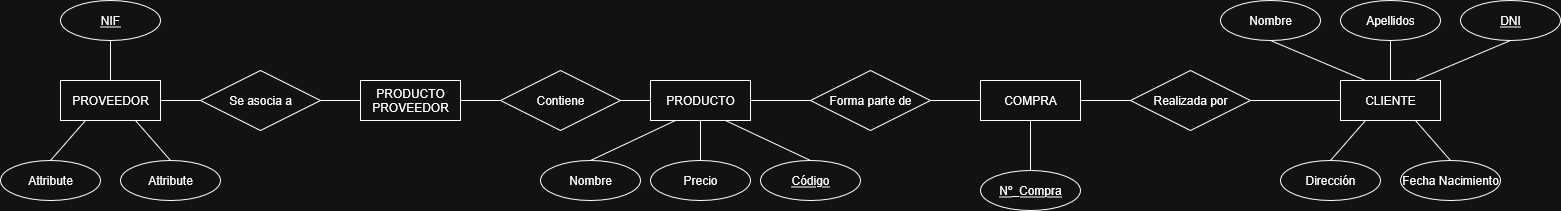

The diagram above was exported from draw.io. Its source (the exported page's mxGraphModel, read from the mxfile embedded in the PNG):
<mxGraphModel dx="4616" dy="1085" grid="1" gridSize="10" guides="1" tooltips="1" connect="1" arrows="1" fold="1" page="1" pageScale="1" pageWidth="850" pageHeight="1100" math="0" shadow="0" extFonts="Permanent Marker^https://fonts.googleapis.com/css?family=Permanent+Marker">
  <root>
    <mxCell id="0" />
    <mxCell id="1" parent="0" />
    <mxCell id="voyxh6gctXA8xbv3tNoP-1" value="PRODUCTO" style="whiteSpace=wrap;html=1;align=center;" parent="1" vertex="1">
      <mxGeometry x="-1740" y="260" width="100" height="40" as="geometry" />
    </mxCell>
    <mxCell id="voyxh6gctXA8xbv3tNoP-2" value="CLIENTE" style="whiteSpace=wrap;html=1;align=center;" parent="1" vertex="1">
      <mxGeometry x="-1050" y="260" width="100" height="40" as="geometry" />
    </mxCell>
    <mxCell id="voyxh6gctXA8xbv3tNoP-3" value="&lt;div&gt;PROVEEDOR&lt;/div&gt;" style="whiteSpace=wrap;html=1;align=center;" parent="1" vertex="1">
      <mxGeometry x="-2330" y="260" width="100" height="40" as="geometry" />
    </mxCell>
    <mxCell id="voyxh6gctXA8xbv3tNoP-4" value="Nombre" style="ellipse;whiteSpace=wrap;html=1;align=center;" parent="1" vertex="1">
      <mxGeometry x="-1850" y="340" width="100" height="40" as="geometry" />
    </mxCell>
    <mxCell id="voyxh6gctXA8xbv3tNoP-5" value="Precio" style="ellipse;whiteSpace=wrap;html=1;align=center;" parent="1" vertex="1">
      <mxGeometry x="-1740" y="340" width="100" height="40" as="geometry" />
    </mxCell>
    <mxCell id="voyxh6gctXA8xbv3tNoP-6" value="Código" style="ellipse;whiteSpace=wrap;html=1;align=center;fontStyle=4;" parent="1" vertex="1">
      <mxGeometry x="-1630" y="340" width="100" height="40" as="geometry" />
    </mxCell>
    <mxCell id="voyxh6gctXA8xbv3tNoP-11" value="" style="endArrow=none;html=1;rounded=0;fontSize=12;startSize=8;endSize=8;curved=1;exitX=0.5;exitY=0;exitDx=0;exitDy=0;entryX=0.25;entryY=1;entryDx=0;entryDy=0;" parent="1" source="voyxh6gctXA8xbv3tNoP-4" target="voyxh6gctXA8xbv3tNoP-1" edge="1">
      <mxGeometry relative="1" as="geometry">
        <mxPoint x="-1640" y="420" as="sourcePoint" />
        <mxPoint x="-1480" y="420" as="targetPoint" />
      </mxGeometry>
    </mxCell>
    <mxCell id="voyxh6gctXA8xbv3tNoP-12" value="" style="endArrow=none;html=1;rounded=0;fontSize=12;startSize=8;endSize=8;curved=1;entryX=0.5;entryY=1;entryDx=0;entryDy=0;exitX=0.5;exitY=0;exitDx=0;exitDy=0;" parent="1" source="voyxh6gctXA8xbv3tNoP-5" target="voyxh6gctXA8xbv3tNoP-1" edge="1">
      <mxGeometry relative="1" as="geometry">
        <mxPoint x="-1710" y="500" as="sourcePoint" />
        <mxPoint x="-1550" y="500" as="targetPoint" />
      </mxGeometry>
    </mxCell>
    <mxCell id="voyxh6gctXA8xbv3tNoP-14" value="" style="endArrow=none;html=1;rounded=0;fontSize=12;startSize=8;endSize=8;curved=1;entryX=0.75;entryY=1;entryDx=0;entryDy=0;exitX=0.5;exitY=0;exitDx=0;exitDy=0;" parent="1" source="voyxh6gctXA8xbv3tNoP-6" target="voyxh6gctXA8xbv3tNoP-1" edge="1">
      <mxGeometry relative="1" as="geometry">
        <mxPoint x="-1710" y="510" as="sourcePoint" />
        <mxPoint x="-1550" y="510" as="targetPoint" />
      </mxGeometry>
    </mxCell>
    <mxCell id="voyxh6gctXA8xbv3tNoP-28" value="Nombre" style="ellipse;whiteSpace=wrap;html=1;align=center;" parent="1" vertex="1">
      <mxGeometry x="-1170" y="180" width="100" height="40" as="geometry" />
    </mxCell>
    <mxCell id="voyxh6gctXA8xbv3tNoP-29" value="Apellidos" style="ellipse;whiteSpace=wrap;html=1;align=center;" parent="1" vertex="1">
      <mxGeometry x="-1050" y="180" width="100" height="40" as="geometry" />
    </mxCell>
    <mxCell id="voyxh6gctXA8xbv3tNoP-31" value="Dirección" style="ellipse;whiteSpace=wrap;html=1;align=center;" parent="1" vertex="1">
      <mxGeometry x="-1110" y="340" width="100" height="40" as="geometry" />
    </mxCell>
    <mxCell id="voyxh6gctXA8xbv3tNoP-32" value="Fecha Nacimiento" style="ellipse;whiteSpace=wrap;html=1;align=center;" parent="1" vertex="1">
      <mxGeometry x="-990" y="340" width="100" height="40" as="geometry" />
    </mxCell>
    <mxCell id="voyxh6gctXA8xbv3tNoP-33" value="" style="endArrow=none;html=1;rounded=0;fontSize=12;startSize=8;endSize=8;curved=1;entryX=0.5;entryY=1;entryDx=0;entryDy=0;exitX=0.25;exitY=0;exitDx=0;exitDy=0;" parent="1" source="voyxh6gctXA8xbv3tNoP-2" target="voyxh6gctXA8xbv3tNoP-28" edge="1">
      <mxGeometry relative="1" as="geometry">
        <mxPoint x="-1300" y="390" as="sourcePoint" />
        <mxPoint x="-1140" y="390" as="targetPoint" />
      </mxGeometry>
    </mxCell>
    <mxCell id="voyxh6gctXA8xbv3tNoP-34" value="" style="endArrow=none;html=1;rounded=0;fontSize=12;startSize=8;endSize=8;curved=1;entryX=0.5;entryY=1;entryDx=0;entryDy=0;exitX=0.5;exitY=0;exitDx=0;exitDy=0;" parent="1" source="voyxh6gctXA8xbv3tNoP-2" target="voyxh6gctXA8xbv3tNoP-29" edge="1">
      <mxGeometry relative="1" as="geometry">
        <mxPoint x="-1290" y="400" as="sourcePoint" />
        <mxPoint x="-1130" y="400" as="targetPoint" />
      </mxGeometry>
    </mxCell>
    <mxCell id="voyxh6gctXA8xbv3tNoP-36" value="" style="endArrow=none;html=1;rounded=0;fontSize=12;startSize=8;endSize=8;curved=1;entryX=0.25;entryY=1;entryDx=0;entryDy=0;exitX=0.5;exitY=0;exitDx=0;exitDy=0;" parent="1" source="voyxh6gctXA8xbv3tNoP-31" target="voyxh6gctXA8xbv3tNoP-2" edge="1">
      <mxGeometry relative="1" as="geometry">
        <mxPoint x="-1270" y="420" as="sourcePoint" />
        <mxPoint x="-1110" y="420" as="targetPoint" />
      </mxGeometry>
    </mxCell>
    <mxCell id="voyxh6gctXA8xbv3tNoP-37" value="" style="endArrow=none;html=1;rounded=0;fontSize=12;startSize=8;endSize=8;curved=1;entryX=0.75;entryY=1;entryDx=0;entryDy=0;exitX=0.5;exitY=0;exitDx=0;exitDy=0;" parent="1" source="voyxh6gctXA8xbv3tNoP-32" target="voyxh6gctXA8xbv3tNoP-2" edge="1">
      <mxGeometry relative="1" as="geometry">
        <mxPoint x="-1260" y="430" as="sourcePoint" />
        <mxPoint x="-1100" y="430" as="targetPoint" />
      </mxGeometry>
    </mxCell>
    <mxCell id="voyxh6gctXA8xbv3tNoP-39" value="NIF" style="ellipse;whiteSpace=wrap;html=1;align=center;fontStyle=4;" parent="1" vertex="1">
      <mxGeometry x="-2330" y="180" width="100" height="40" as="geometry" />
    </mxCell>
    <mxCell id="voyxh6gctXA8xbv3tNoP-40" value="DNI" style="ellipse;whiteSpace=wrap;html=1;align=center;fontStyle=4;" parent="1" vertex="1">
      <mxGeometry x="-930" y="180" width="100" height="40" as="geometry" />
    </mxCell>
    <mxCell id="voyxh6gctXA8xbv3tNoP-41" value="Attribute" style="ellipse;whiteSpace=wrap;html=1;align=center;" parent="1" vertex="1">
      <mxGeometry x="-2390" y="340" width="100" height="40" as="geometry" />
    </mxCell>
    <mxCell id="voyxh6gctXA8xbv3tNoP-42" value="Attribute" style="ellipse;whiteSpace=wrap;html=1;align=center;" parent="1" vertex="1">
      <mxGeometry x="-2270" y="340" width="100" height="40" as="geometry" />
    </mxCell>
    <mxCell id="voyxh6gctXA8xbv3tNoP-43" value="" style="endArrow=none;html=1;rounded=0;fontSize=12;startSize=8;endSize=8;curved=1;entryX=0.5;entryY=1;entryDx=0;entryDy=0;exitX=0.75;exitY=0;exitDx=0;exitDy=0;" parent="1" source="voyxh6gctXA8xbv3tNoP-2" target="voyxh6gctXA8xbv3tNoP-40" edge="1">
      <mxGeometry relative="1" as="geometry">
        <mxPoint x="-1300" y="390" as="sourcePoint" />
        <mxPoint x="-1140" y="390" as="targetPoint" />
      </mxGeometry>
    </mxCell>
    <mxCell id="voyxh6gctXA8xbv3tNoP-44" value="" style="endArrow=none;html=1;rounded=0;fontSize=12;startSize=8;endSize=8;curved=1;entryX=0.5;entryY=1;entryDx=0;entryDy=0;exitX=0.5;exitY=0;exitDx=0;exitDy=0;" parent="1" source="voyxh6gctXA8xbv3tNoP-3" target="voyxh6gctXA8xbv3tNoP-39" edge="1">
      <mxGeometry relative="1" as="geometry">
        <mxPoint x="-2520" y="250" as="sourcePoint" />
        <mxPoint x="-2360" y="250" as="targetPoint" />
      </mxGeometry>
    </mxCell>
    <mxCell id="voyxh6gctXA8xbv3tNoP-45" value="" style="endArrow=none;html=1;rounded=0;fontSize=12;startSize=8;endSize=8;curved=1;entryX=0.5;entryY=0;entryDx=0;entryDy=0;exitX=0.75;exitY=1;exitDx=0;exitDy=0;" parent="1" source="voyxh6gctXA8xbv3tNoP-3" target="voyxh6gctXA8xbv3tNoP-42" edge="1">
      <mxGeometry relative="1" as="geometry">
        <mxPoint x="-1890" y="450" as="sourcePoint" />
        <mxPoint x="-1730" y="450" as="targetPoint" />
      </mxGeometry>
    </mxCell>
    <mxCell id="voyxh6gctXA8xbv3tNoP-46" value="" style="endArrow=none;html=1;rounded=0;fontSize=12;startSize=8;endSize=8;curved=1;entryX=0.25;entryY=1;entryDx=0;entryDy=0;exitX=0.5;exitY=0;exitDx=0;exitDy=0;" parent="1" source="voyxh6gctXA8xbv3tNoP-41" target="voyxh6gctXA8xbv3tNoP-3" edge="1">
      <mxGeometry relative="1" as="geometry">
        <mxPoint x="-1940" y="550" as="sourcePoint" />
        <mxPoint x="-1780" y="550" as="targetPoint" />
      </mxGeometry>
    </mxCell>
    <mxCell id="voyxh6gctXA8xbv3tNoP-50" value="Realizada por" style="shape=rhombus;perimeter=rhombusPerimeter;whiteSpace=wrap;html=1;align=center;" parent="1" vertex="1">
      <mxGeometry x="-1260" y="250" width="120" height="60" as="geometry" />
    </mxCell>
    <mxCell id="xzG4phaw0K_7rS1JdCuV-7" value="COMPRA" style="whiteSpace=wrap;html=1;align=center;" parent="1" vertex="1">
      <mxGeometry x="-1410" y="260" width="100" height="40" as="geometry" />
    </mxCell>
    <mxCell id="xzG4phaw0K_7rS1JdCuV-8" value="" style="endArrow=none;html=1;rounded=0;entryX=0;entryY=0.5;entryDx=0;entryDy=0;exitX=1;exitY=0.5;exitDx=0;exitDy=0;" parent="1" source="voyxh6gctXA8xbv3tNoP-50" target="voyxh6gctXA8xbv3tNoP-2" edge="1">
      <mxGeometry relative="1" as="geometry">
        <mxPoint x="-1410" y="270" as="sourcePoint" />
        <mxPoint x="-1250" y="270" as="targetPoint" />
      </mxGeometry>
    </mxCell>
    <mxCell id="xzG4phaw0K_7rS1JdCuV-9" value="" style="endArrow=none;html=1;rounded=0;entryX=0;entryY=0.5;entryDx=0;entryDy=0;exitX=1;exitY=0.5;exitDx=0;exitDy=0;" parent="1" source="xzG4phaw0K_7rS1JdCuV-7" target="voyxh6gctXA8xbv3tNoP-50" edge="1">
      <mxGeometry relative="1" as="geometry">
        <mxPoint x="-1410" y="270" as="sourcePoint" />
        <mxPoint x="-1250" y="270" as="targetPoint" />
      </mxGeometry>
    </mxCell>
    <mxCell id="xzG4phaw0K_7rS1JdCuV-10" value="Forma parte de" style="shape=rhombus;perimeter=rhombusPerimeter;whiteSpace=wrap;html=1;align=center;" parent="1" vertex="1">
      <mxGeometry x="-1580" y="250" width="120" height="60" as="geometry" />
    </mxCell>
    <mxCell id="xzG4phaw0K_7rS1JdCuV-11" value="" style="endArrow=none;html=1;rounded=0;entryX=0;entryY=0.5;entryDx=0;entryDy=0;exitX=1;exitY=0.5;exitDx=0;exitDy=0;" parent="1" source="voyxh6gctXA8xbv3tNoP-1" target="xzG4phaw0K_7rS1JdCuV-10" edge="1">
      <mxGeometry relative="1" as="geometry">
        <mxPoint x="-1880" y="480" as="sourcePoint" />
        <mxPoint x="-1720" y="480" as="targetPoint" />
      </mxGeometry>
    </mxCell>
    <mxCell id="xzG4phaw0K_7rS1JdCuV-12" value="" style="endArrow=none;html=1;rounded=0;entryX=0;entryY=0.5;entryDx=0;entryDy=0;exitX=1;exitY=0.5;exitDx=0;exitDy=0;" parent="1" source="xzG4phaw0K_7rS1JdCuV-10" target="xzG4phaw0K_7rS1JdCuV-7" edge="1">
      <mxGeometry relative="1" as="geometry">
        <mxPoint x="-1630" y="290" as="sourcePoint" />
        <mxPoint x="-1570" y="290" as="targetPoint" />
      </mxGeometry>
    </mxCell>
    <mxCell id="xzG4phaw0K_7rS1JdCuV-13" value="Nº_Compra" style="ellipse;whiteSpace=wrap;html=1;align=center;fontStyle=4;" parent="1" vertex="1">
      <mxGeometry x="-1410" y="350" width="100" height="40" as="geometry" />
    </mxCell>
    <mxCell id="xzG4phaw0K_7rS1JdCuV-14" value="" style="endArrow=none;html=1;rounded=0;entryX=0.5;entryY=1;entryDx=0;entryDy=0;exitX=0.5;exitY=0;exitDx=0;exitDy=0;" parent="1" source="xzG4phaw0K_7rS1JdCuV-13" target="xzG4phaw0K_7rS1JdCuV-7" edge="1">
      <mxGeometry relative="1" as="geometry">
        <mxPoint x="-1540" y="480" as="sourcePoint" />
        <mxPoint x="-1380" y="480" as="targetPoint" />
      </mxGeometry>
    </mxCell>
    <mxCell id="xzG4phaw0K_7rS1JdCuV-15" value="PRODUCTO PROVEEDOR" style="whiteSpace=wrap;html=1;align=center;" parent="1" vertex="1">
      <mxGeometry x="-2030" y="260" width="100" height="40" as="geometry" />
    </mxCell>
    <mxCell id="xzG4phaw0K_7rS1JdCuV-18" value="Se asocia a" style="shape=rhombus;perimeter=rhombusPerimeter;whiteSpace=wrap;html=1;align=center;" parent="1" vertex="1">
      <mxGeometry x="-2190" y="250" width="120" height="60" as="geometry" />
    </mxCell>
    <mxCell id="xzG4phaw0K_7rS1JdCuV-19" value="Contiene" style="shape=rhombus;perimeter=rhombusPerimeter;whiteSpace=wrap;html=1;align=center;" parent="1" vertex="1">
      <mxGeometry x="-1890" y="250" width="120" height="60" as="geometry" />
    </mxCell>
    <mxCell id="xzG4phaw0K_7rS1JdCuV-20" value="" style="endArrow=none;html=1;rounded=0;exitX=1;exitY=0.5;exitDx=0;exitDy=0;entryX=0;entryY=0.5;entryDx=0;entryDy=0;" parent="1" source="voyxh6gctXA8xbv3tNoP-3" target="xzG4phaw0K_7rS1JdCuV-18" edge="1">
      <mxGeometry relative="1" as="geometry">
        <mxPoint x="-1940" y="370" as="sourcePoint" />
        <mxPoint x="-1780" y="370" as="targetPoint" />
      </mxGeometry>
    </mxCell>
    <mxCell id="xzG4phaw0K_7rS1JdCuV-21" value="" style="endArrow=none;html=1;rounded=0;exitX=1;exitY=0.5;exitDx=0;exitDy=0;entryX=0;entryY=0.5;entryDx=0;entryDy=0;" parent="1" source="xzG4phaw0K_7rS1JdCuV-18" target="xzG4phaw0K_7rS1JdCuV-15" edge="1">
      <mxGeometry relative="1" as="geometry">
        <mxPoint x="-1940" y="370" as="sourcePoint" />
        <mxPoint x="-1780" y="370" as="targetPoint" />
      </mxGeometry>
    </mxCell>
    <mxCell id="xzG4phaw0K_7rS1JdCuV-22" value="" style="endArrow=none;html=1;rounded=0;exitX=1;exitY=0.5;exitDx=0;exitDy=0;entryX=0;entryY=0.5;entryDx=0;entryDy=0;" parent="1" source="xzG4phaw0K_7rS1JdCuV-15" target="xzG4phaw0K_7rS1JdCuV-19" edge="1">
      <mxGeometry relative="1" as="geometry">
        <mxPoint x="-2060" y="290" as="sourcePoint" />
        <mxPoint x="-2020" y="290" as="targetPoint" />
      </mxGeometry>
    </mxCell>
    <mxCell id="xzG4phaw0K_7rS1JdCuV-23" value="" style="endArrow=none;html=1;rounded=0;exitX=1;exitY=0.5;exitDx=0;exitDy=0;entryX=0;entryY=0.5;entryDx=0;entryDy=0;" parent="1" source="xzG4phaw0K_7rS1JdCuV-19" target="voyxh6gctXA8xbv3tNoP-1" edge="1">
      <mxGeometry relative="1" as="geometry">
        <mxPoint x="-2050" y="300" as="sourcePoint" />
        <mxPoint x="-2010" y="300" as="targetPoint" />
      </mxGeometry>
    </mxCell>
  </root>
</mxGraphModel>